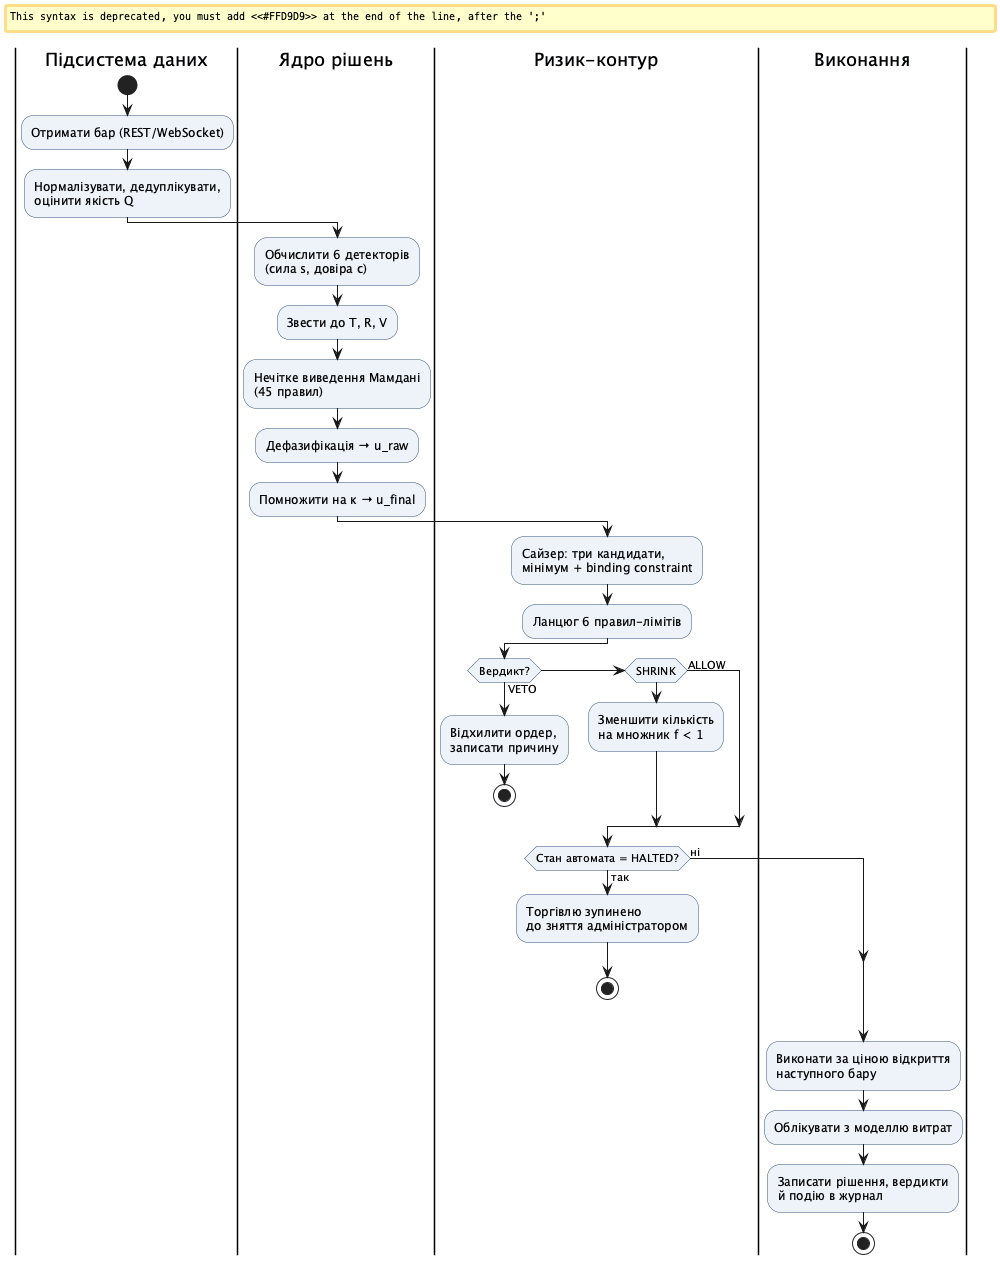

The diagram above was rendered by PlantUML. Its source (embedded in the PNG):
@startuml
' Модель «як має бути»: автоматизований конвеєр із ризик-контуром.
' Найменування: docs/diagrams/bpmn/to_be_automated.puml
' Призначення: контроль ризику — не етап перевірки, а властивість архітектури:
'     жодна гілка не може збільшити експозицію. Звіт §2.1.
' Автор: Андрій Жук, 2026.
skinparam defaultFontName "DejaVu Sans"
skinparam activityBorderColor #33507A
skinparam activityBackgroundColor #EEF3FA
|Підсистема даних|
start
:Отримати бар (REST/WebSocket);
:Нормалізувати, дедуплікувати,
оцінити якість Q;
|Ядро рішень|
:Обчислити 6 детекторів
(сила s, довіра c);
:Звести до T, R, V;
:Нечітке виведення Мамдані
(45 правил);
:Дефазифікація → u_raw;
:Помножити на κ → u_final;
|Ризик-контур|
:Сайзер: три кандидати,
мінімум + binding constraint;
:Ланцюг 6 правил-лімітів;
if (Вердикт?) then (VETO)
  #FFD9D9:Відхилити ордер,
  записати причину;
  stop
elseif (SHRINK) then
  :Зменшити кількість
  на множник f < 1;
else (ALLOW)
endif
if (Стан автомата = HALTED?) then (так)
  #FFD9D9:Торгівлю зупинено
  до зняття адміністратором;
  stop
else (ні)
endif
|Виконання|
:Виконати за ціною відкриття
наступного бару;
:Облікувати з моделлю витрат;
:Записати рішення, вердикти
й подію в журнал;
stop
@enduml